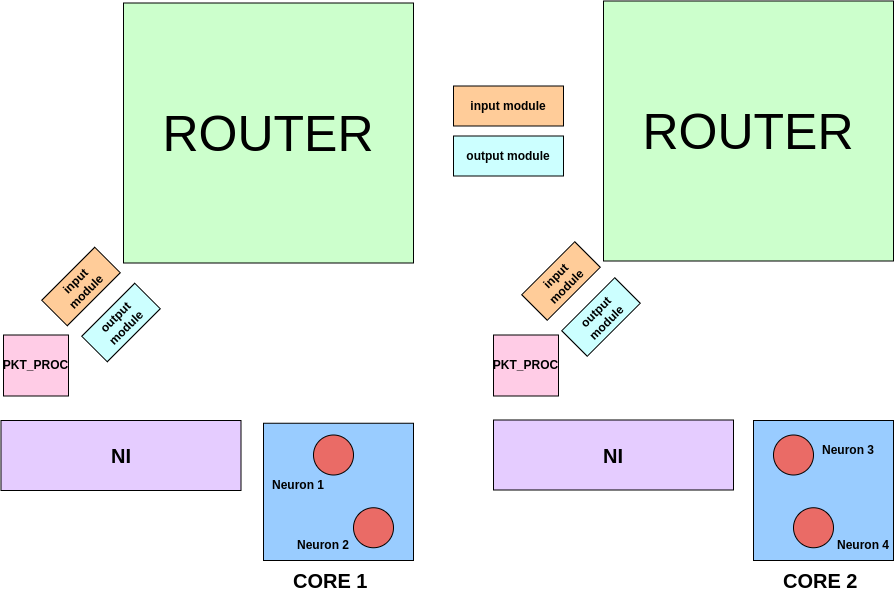

The diagram above was exported from draw.io. Its source (the exported page's mxGraphModel, read from the mxfile embedded in the PNG):
<mxGraphModel dx="1575" dy="654" grid="1" gridSize="10" guides="1" tooltips="1" connect="1" arrows="1" fold="1" page="1" pageScale="1" pageWidth="1169" pageHeight="827" math="0" shadow="0">
  <root>
    <mxCell id="0" />
    <mxCell id="1" parent="0" />
    <mxCell id="FkmZeQaL1j32y8pPALz9-1" value="" style="rounded=0;whiteSpace=wrap;html=1;fillColor=#99CCFF;" parent="1" vertex="1">
      <mxGeometry x="460" y="532.75" width="150" height="137.25" as="geometry" />
    </mxCell>
    <mxCell id="FkmZeQaL1j32y8pPALz9-4" value="&lt;font style=&quot;font-size: 50px;&quot;&gt;ROUTER&lt;/font&gt;" style="rounded=0;whiteSpace=wrap;html=1;fillColor=#CCFFCC;" parent="1" vertex="1">
      <mxGeometry x="320" y="112.5" width="290" height="260" as="geometry" />
    </mxCell>
    <mxCell id="FkmZeQaL1j32y8pPALz9-5" value="&lt;font style=&quot;font-size: 50px;&quot;&gt;ROUTER&lt;/font&gt;" style="rounded=0;whiteSpace=wrap;html=1;fillColor=#CCFFCC;" parent="1" vertex="1">
      <mxGeometry x="800" y="110.5" width="290" height="260" as="geometry" />
    </mxCell>
    <mxCell id="FkmZeQaL1j32y8pPALz9-6" value="" style="rounded=0;whiteSpace=wrap;html=1;fillColor=#99CCFF;" parent="1" vertex="1">
      <mxGeometry x="950" y="530" width="140" height="140" as="geometry" />
    </mxCell>
    <mxCell id="FkmZeQaL1j32y8pPALz9-7" value="&lt;b&gt;&lt;font style=&quot;font-size: 20px;&quot;&gt;NI&lt;/font&gt;&lt;/b&gt;" style="rounded=0;whiteSpace=wrap;html=1;fillColor=#E5CCFF;" parent="1" vertex="1">
      <mxGeometry x="197.5" y="530" width="240" height="70" as="geometry" />
    </mxCell>
    <mxCell id="FkmZeQaL1j32y8pPALz9-8" value="&lt;font style=&quot;font-size: 20px;&quot;&gt;&lt;b&gt;NI&lt;/b&gt;&lt;/font&gt;" style="rounded=0;whiteSpace=wrap;html=1;fillColor=#E5CCFF;" parent="1" vertex="1">
      <mxGeometry x="690" y="529.5" width="240" height="70" as="geometry" />
    </mxCell>
    <mxCell id="FkmZeQaL1j32y8pPALz9-9" value="&lt;b&gt;input module&lt;/b&gt;" style="rounded=0;whiteSpace=wrap;html=1;fillColor=#FFCC99;" parent="1" vertex="1">
      <mxGeometry x="650" y="195.5" width="110" height="40" as="geometry" />
    </mxCell>
    <mxCell id="FkmZeQaL1j32y8pPALz9-10" value="&lt;b&gt;output module&lt;/b&gt;" style="rounded=0;whiteSpace=wrap;html=1;fillColor=#CCFFFF;" parent="1" vertex="1">
      <mxGeometry x="650" y="245.5" width="110" height="40" as="geometry" />
    </mxCell>
    <mxCell id="FkmZeQaL1j32y8pPALz9-11" value="&lt;b&gt;PKT_PROC&lt;/b&gt;" style="rounded=0;whiteSpace=wrap;html=1;fillColor=#FFCCE6;" parent="1" vertex="1">
      <mxGeometry x="200" y="444.5" width="65" height="61" as="geometry" />
    </mxCell>
    <mxCell id="FkmZeQaL1j32y8pPALz9-12" value="&lt;b&gt;PKT_PROC&lt;/b&gt;" style="rounded=0;whiteSpace=wrap;html=1;fillColor=#FFCCE6;" parent="1" vertex="1">
      <mxGeometry x="690" y="444.5" width="65" height="61" as="geometry" />
    </mxCell>
    <mxCell id="FkmZeQaL1j32y8pPALz9-13" value="&lt;b&gt;input module&lt;/b&gt;" style="rounded=0;whiteSpace=wrap;html=1;rotation=-45;fillColor=#FFCC99;" parent="1" vertex="1">
      <mxGeometry x="240" y="378" width="75" height="36" as="geometry" />
    </mxCell>
    <mxCell id="FkmZeQaL1j32y8pPALz9-14" value="&lt;b&gt;output module&lt;/b&gt;" style="rounded=0;whiteSpace=wrap;html=1;rotation=-45;fillColor=#CCFFFF;" parent="1" vertex="1">
      <mxGeometry x="280" y="414" width="75" height="36" as="geometry" />
    </mxCell>
    <mxCell id="FkmZeQaL1j32y8pPALz9-16" value="&lt;b&gt;input module&lt;/b&gt;" style="rounded=0;whiteSpace=wrap;html=1;rotation=-45;fillColor=#FFCC99;" parent="1" vertex="1">
      <mxGeometry x="720" y="372.5" width="75" height="36" as="geometry" />
    </mxCell>
    <mxCell id="FkmZeQaL1j32y8pPALz9-17" value="&lt;b&gt;output module&lt;/b&gt;" style="rounded=0;whiteSpace=wrap;html=1;rotation=-45;fillColor=#CCFFFF;" parent="1" vertex="1">
      <mxGeometry x="760" y="408.5" width="75" height="36" as="geometry" />
    </mxCell>
    <mxCell id="FkmZeQaL1j32y8pPALz9-19" value="" style="ellipse;whiteSpace=wrap;html=1;aspect=fixed;fillColor=#EA6B66;" parent="1" vertex="1">
      <mxGeometry x="510" y="544.5" width="40" height="40" as="geometry" />
    </mxCell>
    <mxCell id="FkmZeQaL1j32y8pPALz9-20" value="" style="ellipse;whiteSpace=wrap;html=1;aspect=fixed;fillColor=#EA6B66;" parent="1" vertex="1">
      <mxGeometry x="990" y="617.25" width="40" height="40" as="geometry" />
    </mxCell>
    <mxCell id="FkmZeQaL1j32y8pPALz9-21" value="" style="ellipse;whiteSpace=wrap;html=1;aspect=fixed;fillColor=#EA6B66;" parent="1" vertex="1">
      <mxGeometry x="970" y="544.5" width="40" height="40" as="geometry" />
    </mxCell>
    <mxCell id="FkmZeQaL1j32y8pPALz9-24" value="&lt;b&gt;Neuron 1&lt;/b&gt;" style="text;html=1;strokeColor=none;fillColor=none;align=center;verticalAlign=middle;whiteSpace=wrap;rounded=0;" parent="1" vertex="1">
      <mxGeometry x="465" y="580" width="60" height="30" as="geometry" />
    </mxCell>
    <mxCell id="FkmZeQaL1j32y8pPALz9-25" value="&lt;b&gt;Neuron 3&lt;/b&gt;" style="text;html=1;strokeColor=none;fillColor=none;align=center;verticalAlign=middle;whiteSpace=wrap;rounded=0;" parent="1" vertex="1">
      <mxGeometry x="1015" y="544.5" width="60" height="30" as="geometry" />
    </mxCell>
    <mxCell id="FkmZeQaL1j32y8pPALz9-26" value="&lt;b&gt;Neuron 4&lt;/b&gt;" style="text;html=1;strokeColor=none;fillColor=none;align=center;verticalAlign=middle;whiteSpace=wrap;rounded=0;" parent="1" vertex="1">
      <mxGeometry x="1030" y="640" width="60" height="30" as="geometry" />
    </mxCell>
    <mxCell id="yLaCfeYW84FH5RfILn63-1" value="&lt;b&gt;&lt;font style=&quot;font-size: 20px;&quot;&gt;CORE 1&amp;nbsp;&lt;/font&gt;&lt;/b&gt;" style="text;html=1;strokeColor=none;fillColor=none;align=center;verticalAlign=middle;whiteSpace=wrap;rounded=0;" parent="1" vertex="1">
      <mxGeometry x="475" y="670" width="110" height="40" as="geometry" />
    </mxCell>
    <mxCell id="yLaCfeYW84FH5RfILn63-2" value="&lt;b&gt;&lt;font style=&quot;font-size: 20px;&quot;&gt;CORE 2&amp;nbsp;&lt;/font&gt;&lt;/b&gt;" style="text;html=1;strokeColor=none;fillColor=none;align=center;verticalAlign=middle;whiteSpace=wrap;rounded=0;" parent="1" vertex="1">
      <mxGeometry x="965" y="670" width="110" height="40" as="geometry" />
    </mxCell>
    <mxCell id="lfrpstoQojawTGbyoc83-1" value="" style="ellipse;whiteSpace=wrap;html=1;aspect=fixed;fillColor=#EA6B66;" vertex="1" parent="1">
      <mxGeometry x="550" y="617.25" width="40" height="40" as="geometry" />
    </mxCell>
    <mxCell id="lfrpstoQojawTGbyoc83-2" value="&lt;b&gt;Neuron 2&lt;/b&gt;" style="text;html=1;strokeColor=none;fillColor=none;align=center;verticalAlign=middle;whiteSpace=wrap;rounded=0;" vertex="1" parent="1">
      <mxGeometry x="490" y="640" width="60" height="30" as="geometry" />
    </mxCell>
  </root>
</mxGraphModel>